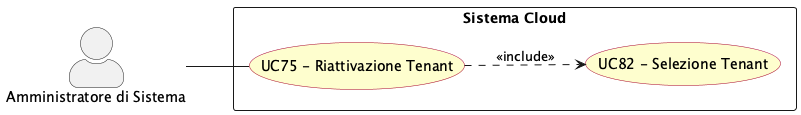

The diagram above was rendered by PlantUML. Its source (embedded in the PNG):
@startuml riattivazione_tenant
left to right direction
skinparam actorStyle awesome
skinparam usecase {
  BackgroundColor #FEFECE
  BorderColor #A80036
}

actor "Amministratore di Sistema" as sys_adm

rectangle "Sistema Cloud" {
  usecase "UC75 - Riattivazione Tenant" as UC75
  usecase "UC82 - Selezione Tenant" as UC82
}

sys_adm -- UC75

UC75 ..> UC82 : <<include>>

@enduml